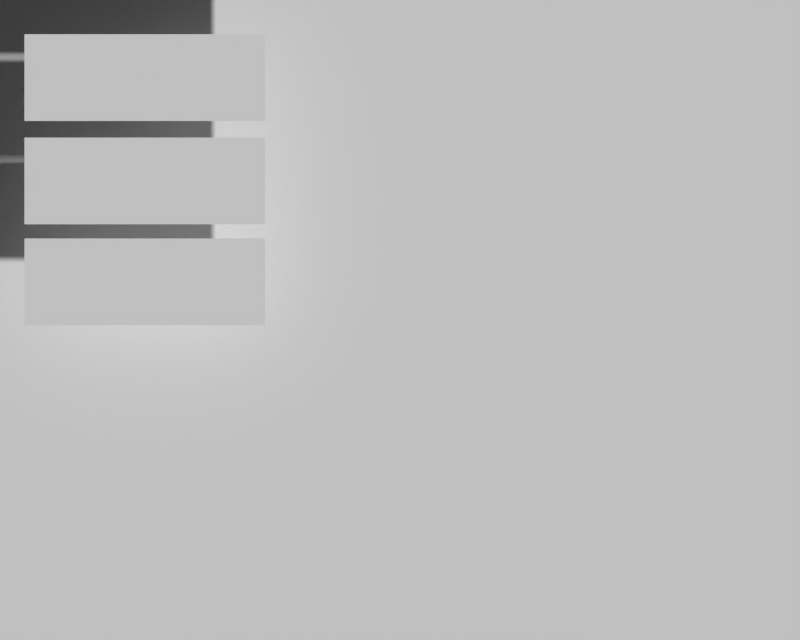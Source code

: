 # Source: Menu.blend  (saved by Blender 2.75.0; exported with 4.5.12 LTS)
import bpy
from mathutils import Matrix  # noqa: F401  (used for matrix-valued properties, if any)

bpy.ops.wm.read_factory_settings(use_empty=True)
scene = bpy.context.scene
scene.name = 'Menu'

# ---- collections
col_collection_1_001 = bpy.data.collections.new('Collection 1.001'); scene.collection.children.link(col_collection_1_001)

# ---- materials (node trees are filled in below, after node groups)
mat_play = bpy.data.materials.new('play')
mat_play.alpha_threshold = 0.0
mat_play.use_transparent_shadow = False
mat_play.roughness = 0.5
mat_option = bpy.data.materials.new('option')
mat_option.alpha_threshold = 0.0
mat_option.use_transparent_shadow = False
mat_option.roughness = 0.5
mat_exit = bpy.data.materials.new('exit')
mat_exit.alpha_threshold = 0.0
mat_exit.use_transparent_shadow = False
mat_exit.roughness = 0.5
mat_exit_select = bpy.data.materials.new('exit_select')
mat_exit_select.alpha_threshold = 0.0
mat_exit_select.use_transparent_shadow = False
mat_exit_select.roughness = 0.5
mat_setting_select = bpy.data.materials.new('setting_select')
mat_setting_select.alpha_threshold = 0.0
mat_setting_select.use_transparent_shadow = False
mat_setting_select.roughness = 0.5
mat_play_select = bpy.data.materials.new('play_select')
mat_play_select.alpha_threshold = 0.0
mat_play_select.use_transparent_shadow = False
mat_play_select.roughness = 0.5
mat_menu_background = bpy.data.materials.new('menu_background')
mat_menu_background.alpha_threshold = 0.0
mat_menu_background.use_transparent_shadow = False
mat_menu_background.roughness = 0.5

# ---- material node trees

# ---- world
world_world = bpy.data.worlds.new('World'); scene.world = world_world
world_world.color = (0.05088, 0.05088, 0.05088)
world_world.use_sun_shadow = False
world_world.sun_shadow_jitter_overblur = 0.0
world_world.cycles.sampling_method = 'MANUAL'
world_world.cycles.sample_map_resolution = 256

# ---- cameras
cam_camera_001 = bpy.data.cameras.new('Camera.001')
cam_camera_001.type = 'ORTHO'
cam_camera_001.clip_end = 100.0
cam_camera_001.lens = 35.0
cam_camera_001.sensor_width = 32.0
cam_camera_001.sensor_height = 18.0
cam_camera_001.display_size = 2.0
cam_camera_001.dof.focus_distance = 0.0
cam_camera_001.dof.aperture_fstop = 128.0
cam_camera_001.dof.aperture_blades = 6

# ---- meshes
me_plane_006 = bpy.data.meshes.new('Plane.006')
me_plane_006.from_pydata([(-1.0, -1.0, 0.0), (1.0, -1.0, 0.0), (-1.0, 1.0, 0.0), (1.0, 1.0, 0.0)], [], [(0, 1, 3, 2)])
_uv = me_plane_006.uv_layers.new(name='UVMap')
_uv.uv.foreach_set('vector', [0.0001, 9.998e-05, 0.9999, 9.998e-05, 0.9999, 0.9999, 9.998e-05, 0.9999])
me_plane_006.materials.append(mat_play)
me_plane_006.use_remesh_preserve_volume = False
me_plane_006.use_remesh_preserve_attributes = False
me_plane_006.use_mirror_vertex_groups = False
me_plane_006.update()
me_plane_005 = bpy.data.meshes.new('Plane.005')
me_plane_005.from_pydata([(-1.0, -1.0, 0.0), (1.0, -1.0, 0.0), (-1.0, 1.0, 0.0), (1.0, 1.0, 0.0)], [], [(0, 1, 3, 2)])
_uv = me_plane_005.uv_layers.new(name='UVMap')
_uv.uv.foreach_set('vector', [0.02767, 0.02767, 0.9723, 0.02767, 0.9723, 0.9723, 0.02767, 0.9723])
me_plane_005.materials.append(mat_option)
me_plane_005.use_remesh_preserve_volume = False
me_plane_005.use_remesh_preserve_attributes = False
me_plane_005.use_mirror_vertex_groups = False
me_plane_005.update()
me_plane_004 = bpy.data.meshes.new('Plane.004')
me_plane_004.from_pydata([(-1.0, -1.0, 0.0), (1.0, -1.0, 0.0), (-1.0, 1.0, 0.0), (1.0, 1.0, 0.0)], [], [(0, 1, 3, 2)])
_uv = me_plane_004.uv_layers.new(name='UVMap')
_uv.uv.foreach_set('vector', [0.0001, 9.998e-05, 0.9999, 9.998e-05, 0.9999, 0.9999, 9.998e-05, 0.9999])
me_plane_004.materials.append(mat_exit)
me_plane_004.use_remesh_preserve_volume = False
me_plane_004.use_remesh_preserve_attributes = False
me_plane_004.use_mirror_vertex_groups = False
me_plane_004.update()
me_plane_003 = bpy.data.meshes.new('Plane.003')
me_plane_003.from_pydata([(-1.0, -1.0, 0.0), (1.0, -1.0, 0.0), (-1.0, 1.0, 0.0), (1.0, 1.0, 0.0)], [], [(0, 1, 3, 2)])
_uv = me_plane_003.uv_layers.new(name='UVMap')
_uv.uv.foreach_set('vector', [0.0001, 9.998e-05, 0.9999, 9.998e-05, 0.9999, 0.9999, 9.998e-05, 0.9999])
me_plane_003.materials.append(mat_exit_select)
me_plane_003.use_remesh_preserve_volume = False
me_plane_003.use_remesh_preserve_attributes = False
me_plane_003.use_mirror_vertex_groups = False
me_plane_003.update()
me_plane_002 = bpy.data.meshes.new('Plane.002')
me_plane_002.from_pydata([(-1.0, -1.0, 0.0), (1.0, -1.0, 0.0), (-1.0, 1.0, 0.0), (1.0, 1.0, 0.0)], [], [(0, 1, 3, 2)])
_uv = me_plane_002.uv_layers.new(name='UVMap')
_uv.uv.foreach_set('vector', [0.02767, 0.02767, 0.9723, 0.02767, 0.9723, 0.9723, 0.02767, 0.9723])
me_plane_002.materials.append(mat_setting_select)
me_plane_002.use_remesh_preserve_volume = False
me_plane_002.use_remesh_preserve_attributes = False
me_plane_002.use_mirror_vertex_groups = False
me_plane_002.update()
me_plane_001 = bpy.data.meshes.new('Plane.001')
me_plane_001.from_pydata([(-1.0, -1.0, 0.0), (1.0, -1.0, 0.0), (-1.0, 1.0, 0.0), (1.0, 1.0, 0.0)], [], [(0, 1, 3, 2)])
_uv = me_plane_001.uv_layers.new(name='UVMap')
_uv.uv.foreach_set('vector', [0.0001, 9.998e-05, 0.9999, 9.998e-05, 0.9999, 0.9999, 9.998e-05, 0.9999])
me_plane_001.materials.append(mat_play_select)
me_plane_001.use_remesh_preserve_volume = False
me_plane_001.use_remesh_preserve_attributes = False
me_plane_001.use_mirror_vertex_groups = False
me_plane_001.update()
me_plane = bpy.data.meshes.new('Plane')
me_plane.from_pydata([(-1.0, -1.0, 0.0), (1.0, -1.0, 0.0), (-1.0, 1.0, 0.0), (1.0, 1.0, 0.0)], [], [(0, 1, 3, 2)])
_uv = me_plane.uv_layers.new(name='UVMap')
_uv.uv.foreach_set('vector', [0.0, 0.0, 1.0, 0.0, 1.0, 1.0, 0.0, 1.0])
me_plane.materials.append(mat_menu_background)
me_plane.use_remesh_preserve_volume = False
me_plane.use_remesh_preserve_attributes = False
me_plane.use_mirror_vertex_groups = False
me_plane.update()

# ---- objects
ob_play = bpy.data.objects.new('play', me_plane_006)
ob_setting = bpy.data.objects.new('setting', me_plane_005)
ob_exit = bpy.data.objects.new('exit', me_plane_004)
ob_exit_select = bpy.data.objects.new('exit_select', me_plane_003)
ob_setting_select = bpy.data.objects.new('setting_select', me_plane_002)
ob_play_select = bpy.data.objects.new('play_select', me_plane_001)
ob_background_001 = bpy.data.objects.new('background.001', me_plane)
ob_camera = bpy.data.objects.new('Camera', cam_camera_001)

# ---- transforms, parenting, visibility, modifiers, constraints
ob_play.location = (-1.914, 1.818, 0.1938)
ob_play.scale = (0.9029, 0.3255, 0.3255)
ob_play.lineart.crease_threshold = 0.0
ob_setting.location = (-1.914, 1.043, 0.1938)
ob_setting.scale = (0.9029, 0.3255, 0.3255)
ob_setting.lineart.crease_threshold = 0.0
ob_exit.location = (-1.914, 0.286, 0.1938)
ob_exit.scale = (0.9029, 0.3255, 0.3255)
ob_exit.lineart.crease_threshold = 0.0
ob_exit_select.location = (-1.914, 0.286, 0.09379)
ob_exit_select.scale = (0.9029, 0.3255, 0.3255)
ob_exit_select.lineart.crease_threshold = 0.0
ob_setting_select.location = (-1.914, 1.043, 0.09379)
ob_setting_select.scale = (0.9029, 0.3255, 0.3255)
ob_setting_select.lineart.crease_threshold = 0.0
ob_play_select.location = (-1.914, 1.818, 0.09379)
ob_play_select.scale = (0.9029, 0.3255, 0.3255)
ob_play_select.lineart.crease_threshold = 0.0
ob_background_001.location = (0.0, 0.0, -0.422)
ob_background_001.scale = (3.342, 2.49, 2.49)
ob_background_001.lineart.crease_threshold = 0.0
ob_camera.location = (0.0, 0.0, 12.55)
ob_camera.lineart.crease_threshold = 0.0

# ---- collection membership
col_collection_1_001.objects.link(ob_play)
col_collection_1_001.objects.link(ob_setting)
col_collection_1_001.objects.link(ob_exit)
col_collection_1_001.objects.link(ob_exit_select)
col_collection_1_001.objects.link(ob_setting_select)
col_collection_1_001.objects.link(ob_play_select)
col_collection_1_001.objects.link(ob_background_001)
col_collection_1_001.objects.link(ob_camera)

# ---- scene / render settings (as saved in the file)
scene.camera = ob_camera
scene.frame_start = 1; scene.frame_end = 250; scene.frame_set(0)
scene.render.engine = 'BLENDER_EEVEE_NEXT'
scene.render.resolution_x = 1280
scene.render.resolution_y = 1024
scene.render.dither_intensity = 0.0
scene.cycles.use_denoising = False
scene.cycles.samples = 10
scene.cycles.sampling_pattern = 'TABULATED_SOBOL'
scene.cycles.light_sampling_threshold = 0.0
scene.cycles.use_adaptive_sampling = False
scene.cycles.use_light_tree = False
scene.cycles.blur_glossy = 0.0
scene.cycles.pixel_filter_type = 'GAUSSIAN'
scene.cycles.sample_clamp_indirect = 0.0
scene.view_settings.view_transform = 'Standard'
bpy.context.view_layer.update()

# ---- added for rendering (the .blend has no usable light): sun
light_auto_sun = bpy.data.lights.new('AutoSun', 'SUN')
light_auto_sun.energy = 3.0
light_auto_sun.angle = 0.0523599
ob_auto_sun = bpy.data.objects.new('AutoSun', light_auto_sun)
scene.collection.objects.link(ob_auto_sun)
ob_auto_sun.rotation_euler = (0.872665, 0.174533, 0.523599)
bpy.context.view_layer.update()
